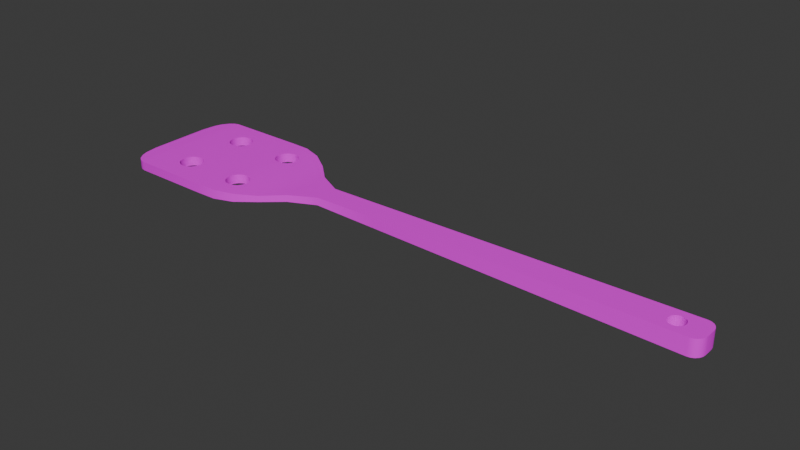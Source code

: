 # Source: wooden_ladle.blend  (saved by Blender 4.5.90; exported with 4.5.12 LTS)
import bpy
from mathutils import Matrix  # noqa: F401  (used for matrix-valued properties, if any)

bpy.ops.wm.read_factory_settings(use_empty=True)
scene = bpy.context.scene
scene.name = 'Scene'

# ---- images (referenced by path relative to the original .blend; pixels are not part of the script)
import os
ASSET_DIR = os.environ.get("B2B_ASSET_DIR", "")  # directory of the original .blend (textures are referenced by path, not embedded)
HERE = os.path.dirname(os.path.abspath(__file__))  # packed textures are extracted next to this script under _unpacked/

def load_image(name, relpath, width, height, colorspace="sRGB"):
    """Load a texture the original file referenced (path relative to the .blend, or extracted next to this script)."""
    p = next((c for c in (os.path.join(HERE, relpath), os.path.join(ASSET_DIR, relpath)) if relpath and os.path.exists(c)), "")
    if p:
        img = bpy.data.images.load(p, check_existing=True)
        img.name = name
    else:  # same state as the original file: an image datablock whose file is absent (Cycles renders it pink)
        img = bpy.data.images.new(name, width, height)
        img.source = "FILE"
        img.filepath = "//" + (relpath or name)
    img.colorspace_settings.name = colorspace
    return img
img_wood_ladle_png = load_image('wood_ladle.png', 'wood_ladle.png', 1024, 1024, 'sRGB')

# ---- materials (node trees are filled in below, after node groups)
mat_wood_ladle = bpy.data.materials.new('wood_ladle')
mat_wood_ladle.alpha_threshold = 0.0
mat_wood_ladle.roughness = 0.5
mat_wood_ladle.line_color = (0.0, 0.0, 0.0, 1.0)

# ---- material node trees
mat_wood_ladle.use_nodes = True; mat_wood_ladle.node_tree.nodes.clear()
_N = mat_wood_ladle.node_tree.nodes; _L = mat_wood_ladle.node_tree.links
n0 = _N.new('ShaderNodeOutputMaterial'); n0.name = 'Material Output'; n0.location = (200, 100)
n1 = _N.new('ShaderNodeBsdfPrincipled'); n1.name = 'Principled BSDF'; n1.location = (-200, 100)
n1.inputs[3].default_value = 1.45
n2 = _N.new('ShaderNodeTexImage'); n2.name = 'Текстура изображения'; n2.location = (-490, 80)
n2.image = img_wood_ladle_png
_L.new(n1.outputs[0], n0.inputs[0])
_L.new(n2.outputs[0], n1.inputs[0])
n0.is_active_output = True

# ---- world
world_world = bpy.data.worlds.new('World'); scene.world = world_world
world_world.use_nodes = True; world_world.node_tree.nodes.clear()
_N = world_world.node_tree.nodes; _L = world_world.node_tree.links
n0 = _N.new('ShaderNodeOutputWorld'); n0.name = 'World Output'; n0.location = (200, 100)
n1 = _N.new('ShaderNodeBackground'); n1.name = 'Background'; n1.location = (-200, 100)
n1.inputs[0].default_value = (0.05088, 0.05088, 0.05088, 1.0)
_L.new(n1.outputs[0], n0.inputs[0])
n0.is_active_output = True
world_world.color = (0.05088, 0.05088, 0.05088)
world_world.sun_shadow_jitter_overblur = 0.0

# ---- meshes
me_wooden_ladle = bpy.data.meshes.new('wooden_ladle')
me_wooden_ladle.from_pydata([(0.4505, 1.0, 1.0), (0.4505, 1.0, -1.0), (-0.4505, 1.0, 1.0), (-0.4505, 1.0, -1.0), (0.3416, 7.055, 1.0), (0.3416, 7.055, -1.0), (-0.3416, 7.055, 1.0), (-0.3416, 7.055, -1.0), (0.3066, 9.33, 2.091), (0.3066, 9.33, -2.091), (-0.3066, 9.33, 2.091), (-0.3066, 9.33, -2.091), (0.4038, 16.25, 5.169), (0.4038, 16.25, -5.169), (-0.4038, 16.25, 5.169), (-0.4038, 16.25, -5.169), (0.3612, 12.79, 4.624), (-0.3612, 12.79, 4.624), (0.3612, 12.79, -4.624), (-0.3612, 12.79, -4.624), (-0.2781, 11.06, 3.56), (-0.2781, 11.06, -3.56), (0.2781, 11.06, 3.56), (0.2781, 11.06, -3.56), (0.4008, 14.52, 5.13), (0.4008, 14.52, -5.13), (-0.4008, 14.52, 5.13), (-0.4008, 14.52, -5.13), (0.4038, 23.38, 5.169), (0.4038, 23.38, -5.169), (-0.4038, 23.38, 5.169), (-0.4038, 23.38, -5.169), (0.3355, 25.09, 2.561), (0.3355, 25.09, -2.561), (-0.3355, 25.09, 2.561), (-0.3355, 25.09, -2.561), (0.375, 24.23, 4.801), (-0.375, 24.23, 4.801), (0.375, 24.23, -4.801), (-0.375, 24.23, -4.801), (0.7225, -25.66, 1.266), (0.7317, -26.56, 0.3747), (0.7253, -25.94, 1.224), (0.7279, -26.19, 1.099), (0.7299, -26.39, 0.902), (0.7312, -26.52, 0.6524), (0.7317, -26.56, -0.3747), (0.7225, -25.66, -1.266), (0.7312, -26.52, -0.6524), (0.7299, -26.39, -0.902), (0.7279, -26.19, -1.099), (0.7253, -25.94, -1.224), (-0.7317, -26.56, 0.3747), (-0.7225, -25.66, 1.266), (-0.7312, -26.52, 0.6524), (-0.7299, -26.39, 0.902), (-0.7279, -26.19, 1.099), (-0.7253, -25.94, 1.224), (-0.7225, -25.66, -1.266), (-0.7317, -26.56, -0.3747), (-0.7253, -25.94, -1.224), (-0.7279, -26.19, -1.099), (-0.7299, -26.39, -0.902), (-0.7312, -26.52, -0.6524), (0.3647, 24.65, 4.261), (0.3647, 24.65, -4.261), (-0.3647, 24.65, 4.261), (-0.3647, 24.65, -4.261), (0.3594, 24.87, 3.71), (0.3594, 24.87, -3.71), (-0.3594, 24.87, 3.71), (-0.3594, 24.87, -3.71), (-0.3894, 23.81, 5.067), (-0.3894, 23.81, -5.067), (0.3894, 23.81, 5.067), (0.3894, 23.81, -5.067), (0.7141, -24.84, 0.0), (0.7136, -24.79, -0.2459), (0.7136, -24.79, 0.2459), (0.7098, -24.41, 0.5937), (0.7098, -24.41, -0.5937), (0.7124, -24.67, 0.4086), (0.7121, -24.64, 0.4544), (0.7121, -24.64, -0.4544), (0.7044, -23.89, -0.5937), (0.7044, -23.89, 0.5937), (0.7, -23.46, 0.0), (0.7006, -23.51, 0.2459), (0.7006, -23.51, -0.2459), (0.7021, -23.66, 0.4544), (0.7021, -23.66, -0.4544), (0.7071, -24.15, -0.6426), (0.7071, -24.15, 0.6426), (-0.7141, -24.84, 0.0), (-0.7136, -24.79, -0.2459), (-0.7136, -24.79, 0.2459), (-0.7098, -24.41, -0.5937), (-0.7121, -24.64, -0.4544), (-0.7098, -24.41, 0.5937), (-0.7121, -24.64, 0.4544), (-0.7044, -23.89, -0.5937), (-0.7044, -23.89, 0.5937), (-0.7, -23.46, 0.0), (-0.7006, -23.51, 0.2459), (-0.7006, -23.51, -0.2459), (-0.7021, -23.66, 0.4544), (-0.7071, -24.15, -0.6426), (-0.7021, -23.66, -0.4544), (-0.7071, -24.15, 0.6426), (-0.4038, 19.12, 2.678), (-0.4038, 19.2, 2.309), (-0.4038, 19.2, 3.047), (-0.4038, 19.76, 1.787), (-0.4038, 19.42, 1.996), (-0.4038, 19.76, 3.568), (-0.4038, 19.42, 3.359), (-0.4038, 20.55, 1.787), (-0.4038, 20.55, 3.568), (-0.4038, 21.19, 2.678), (-0.4038, 21.11, 3.047), (-0.4038, 21.11, 2.309), (-0.4038, 20.89, 3.359), (-0.4038, 20.89, 1.996), (-0.4038, 20.15, 3.642), (-0.4038, 20.15, 1.714), (0.4038, 19.12, 2.678), (0.4038, 19.2, 2.309), (0.4038, 19.2, 3.047), (0.4038, 19.76, 1.787), (0.4038, 19.76, 3.568), (0.4038, 19.42, 1.996), (0.4038, 19.42, 3.359), (0.4038, 20.55, 1.787), (0.4038, 20.55, 3.568), (0.4038, 21.19, 2.678), (0.4038, 21.11, 2.309), (0.4038, 21.11, 3.047), (0.4038, 20.89, 1.996), (0.4038, 20.89, 3.359), (0.4038, 20.15, 3.642), (0.4038, 20.15, 1.714), (0.4008, 14.52, 1.736), (0.4008, 14.52, 3.619), (0.4012, 14.79, 1.787), (0.4012, 14.79, 3.568), (0.4018, 15.13, 1.996), (0.4024, 15.43, 2.678), (0.4022, 15.35, 2.309), (0.4022, 15.35, 3.047), (0.4018, 15.13, 3.359), (-0.4012, 14.79, 1.787), (-0.4008, 14.52, 1.736), (-0.4008, 14.52, 3.619), (-0.4012, 14.79, 3.568), (-0.4024, 15.43, 2.678), (-0.4022, 15.35, 3.047), (-0.4022, 15.35, 2.309), (-0.4018, 15.13, 3.359), (-0.4018, 15.13, 1.996), (-0.3743, 13.36, 2.678), (-0.3761, 13.44, 2.309), (-0.3761, 13.44, 3.047), (-0.3889, 14.0, 3.568), (-0.3812, 13.66, 1.996), (-0.3812, 13.66, 3.359), (-0.3889, 14.0, 1.787), (-0.398, 14.4, 1.714), (-0.398, 14.4, 3.642), (0.3761, 13.44, 2.309), (0.3743, 13.36, 2.678), (0.3812, 13.66, 3.359), (0.3761, 13.44, 3.047), (0.3889, 14.0, 1.787), (0.398, 14.4, 1.714), (0.398, 14.4, 3.642), (0.3889, 14.0, 3.568), (0.3812, 13.66, 1.996), (-0.4038, 19.12, -2.678), (-0.4038, 19.2, -3.047), (-0.4038, 19.2, -2.309), (-0.4038, 19.76, -3.568), (-0.4038, 19.76, -1.787), (-0.4038, 20.15, -3.642), (-0.4038, 19.42, -3.359), (-0.4038, 19.42, -1.996), (-0.4038, 20.55, -3.568), (-0.4038, 20.55, -1.787), (-0.4038, 21.19, -2.678), (-0.4038, 21.11, -3.047), (-0.4038, 21.11, -2.309), (-0.4038, 20.89, -3.359), (-0.4038, 20.89, -1.996), (-0.4038, 20.15, -1.714), (0.4038, 19.12, -2.678), (0.4038, 19.2, -3.047), (0.4038, 19.2, -2.309), (0.4038, 19.76, -1.787), (0.4038, 19.76, -3.568), (0.4038, 19.42, -1.996), (0.4038, 19.42, -3.359), (0.4038, 20.55, -3.568), (0.4038, 20.55, -1.787), (0.4038, 21.19, -2.678), (0.4038, 21.11, -2.309), (0.4038, 21.11, -3.047), (0.4038, 20.89, -1.996), (0.4038, 20.15, -3.642), (0.4038, 20.89, -3.359), (0.4038, 20.15, -1.714), (0.4008, 14.52, -3.619), (0.4008, 14.52, -1.736), (0.4012, 14.79, -3.568), (0.4018, 15.13, -3.359), (0.4024, 15.43, -2.678), (0.4022, 15.35, -3.047), (0.4022, 15.35, -2.309), (0.4018, 15.13, -1.996), (0.4012, 14.79, -1.787), (-0.4012, 14.79, -3.568), (-0.4018, 15.13, -1.996), (-0.4024, 15.43, -2.678), (-0.4022, 15.35, -3.047), (-0.4022, 15.35, -2.309), (-0.4018, 15.13, -3.359), (-0.4008, 14.52, -3.619), (-0.4008, 14.52, -1.736), (-0.4012, 14.79, -1.787), (-0.3743, 13.36, -2.678), (-0.3761, 13.44, -3.047), (-0.3761, 13.44, -2.309), (-0.3889, 14.0, -3.568), (-0.3812, 13.66, -3.359), (-0.3812, 13.66, -1.996), (-0.398, 14.4, -1.714), (-0.398, 14.4, -3.642), (-0.3889, 14.0, -1.787), (0.3743, 13.36, -2.678), (0.3761, 13.44, -3.047), (0.3761, 13.44, -2.309), (0.3889, 14.0, -3.568), (0.3812, 13.66, -3.359), (0.3812, 13.66, -1.996), (0.398, 14.4, -1.714), (0.398, 14.4, -3.642), (0.3889, 14.0, -1.787)], [], [(1, 3, 7, 5), (5, 7, 11, 9), (2, 0, 4, 6), (0, 1, 5, 4), (3, 2, 6, 7), (26, 24, 12, 14), (6, 4, 8, 10), (4, 5, 9, 8), (7, 6, 10, 11), (115, 111, 14, 30, 121, 117, 123, 114), (119, 121, 30, 31, 190, 188, 187, 189, 191, 186, 192, 181, 184, 179, 177, 178, 15, 14, 111, 109, 110, 113, 112, 124, 116, 122, 120, 118), (185, 190, 31, 15, 178, 183, 180, 182), (209, 25, 13, 12, 24, 142, 144, 149, 148, 146, 147, 145, 143, 141, 210, 217, 216, 215, 213, 214, 212, 211), (153, 152, 26, 14, 15, 27, 224, 218, 223, 221, 220, 222, 219, 226, 225, 151, 150, 158, 156, 154, 155, 157), (25, 27, 15, 13), (23, 21, 19, 18), (21, 20, 17, 19), (22, 23, 18, 16), (20, 22, 16, 17), (10, 8, 22, 20), (8, 9, 23, 22), (11, 10, 20, 21), (9, 11, 21, 23), (18, 19, 27, 25), (27, 19, 17, 26, 152, 167, 162, 164, 161, 159, 160, 163, 165, 166, 151, 225, 233, 235, 232, 229, 227, 228, 231, 230, 234, 224), (174, 142, 24, 16, 18, 25, 209, 243, 239, 240, 237, 236, 238, 241, 244, 242, 210, 141, 173, 172, 176, 168, 169, 171, 170, 175), (17, 16, 24, 26), (70, 68, 32, 34), (13, 15, 31, 29), (14, 12, 28, 30), (199, 194, 13, 29, 207, 200, 206, 197), (204, 207, 29, 28, 138, 136, 134, 135, 137, 132, 140, 128, 130, 126, 125, 127, 12, 13, 194, 193, 195, 198, 196, 208, 201, 205, 203, 202), (133, 138, 28, 12, 127, 131, 129, 139), (35, 34, 32, 33), (68, 69, 33, 32), (71, 70, 34, 35), (69, 71, 35, 33), (75, 73, 39, 38), (73, 72, 37, 39), (74, 75, 38, 36), (72, 74, 36, 37), (40, 53, 57, 42), (42, 57, 56, 43), (43, 56, 55, 44), (44, 55, 54, 45), (45, 54, 52, 41), (58, 47, 51, 60), (60, 51, 50, 61), (61, 50, 49, 62), (62, 49, 48, 63), (63, 48, 46, 59), (44, 45, 41, 46, 48, 49, 50, 51, 47, 83, 77, 76, 78, 81, 42, 43), (80, 83, 47, 1, 0, 40, 42, 81, 82, 79, 92, 85, 89, 87, 86, 88, 90, 84, 91), (46, 41, 52, 59), (0, 2, 53, 40), (3, 1, 47, 58), (62, 63, 59, 52, 54, 55, 56, 57, 53, 99, 95, 93, 94), (98, 99, 53, 2, 3, 58, 60, 61, 62, 94, 97, 96, 106, 100, 107, 104, 102, 103, 105, 101, 108), (38, 39, 67, 65), (39, 37, 66, 67), (36, 38, 65, 64), (37, 36, 64, 66), (65, 67, 71, 69), (67, 66, 70, 71), (64, 65, 69, 68), (66, 64, 68, 70), (30, 28, 74, 72), (28, 29, 75, 74), (31, 30, 72, 73), (29, 31, 73, 75), (88, 86, 102, 104), (90, 88, 104, 107), (84, 90, 107, 100), (91, 84, 100, 106), (80, 91, 106, 96), (83, 80, 96, 97), (83, 97, 94, 77), (77, 94, 93, 76), (78, 76, 93, 95), (81, 78, 95, 99, 82), (79, 82, 99, 98), (92, 79, 98, 108), (85, 92, 108, 101), (89, 85, 101, 105), (103, 87, 89, 105), (102, 86, 87, 103), (118, 120, 135, 134), (120, 122, 137, 135), (122, 116, 132, 137), (116, 124, 140, 132), (124, 112, 128, 140), (112, 113, 130, 128), (110, 126, 130, 113), (109, 125, 126, 110), (111, 127, 125, 109), (115, 131, 127, 111), (114, 129, 131, 115), (123, 139, 129, 114), (117, 133, 139, 123), (121, 138, 133, 117), (121, 119, 136, 138), (119, 118, 134, 136), (156, 147, 146, 154), (158, 145, 147, 156), (150, 143, 145, 158), (166, 173, 141, 143, 150, 151), (166, 165, 172, 173), (165, 163, 176, 172), (160, 168, 176, 163), (159, 169, 168, 160), (161, 171, 169, 159), (164, 170, 171, 161), (162, 175, 170, 164), (167, 174, 175, 162), (167, 152, 153, 144, 142, 174), (144, 153, 157, 149), (148, 149, 157, 155), (146, 148, 155, 154), (187, 188, 204, 202), (188, 190, 207, 204), (190, 185, 200, 207), (185, 182, 206, 200), (182, 180, 197, 206), (180, 183, 199, 197), (178, 194, 199, 183), (177, 193, 194, 178), (179, 195, 193, 177), (184, 198, 195, 179), (181, 196, 198, 184), (192, 208, 196, 181), (186, 201, 208, 192), (191, 205, 201, 186), (191, 189, 203, 205), (189, 187, 202, 203), (221, 214, 213, 220), (223, 212, 214, 221), (218, 211, 212, 223), (209, 211, 218, 224, 234, 243), (243, 234, 230, 239), (230, 231, 240, 239), (228, 237, 240, 231), (227, 236, 237, 228), (229, 238, 236, 227), (232, 241, 238, 229), (235, 244, 241, 232), (233, 242, 244, 235), (225, 226, 217, 210, 242, 233), (217, 226, 219, 216), (215, 216, 219, 222), (213, 215, 222, 220)])
me_wooden_ladle.polygons.foreach_set('use_smooth', [True] * 150)
_k = set([(0, 4), (0, 40), (1, 5), (1, 47), (2, 6), (2, 53), (3, 7), (3, 58), (4, 8), (5, 9), (6, 10), (7, 11), (8, 22), (9, 23), (10, 20), (11, 21), (12, 24), (12, 28), (13, 25), (13, 29), (14, 26), (14, 30), (15, 27), (15, 31), (16, 22), (16, 24), (17, 20), (17, 26), (18, 23), (18, 25), (19, 21), (19, 27), (28, 74), (29, 75), (30, 72), (31, 73), (32, 33), (32, 68), (33, 69), (34, 35), (34, 70), (35, 71), (36, 64), (36, 74), (37, 66), (37, 72), (38, 65), (38, 75), (39, 67), (39, 73), (40, 42), (41, 45), (41, 46), (42, 43), (43, 44), (44, 45), (46, 48), (47, 51), (48, 49), (49, 50), (50, 51), (52, 54), (52, 59), (53, 57), (54, 55), (55, 56), (56, 57), (58, 60), (59, 63), (60, 61), (61, 62), (62, 63), (64, 68), (65, 69), (66, 70), (67, 71), (76, 77), (76, 78), (77, 83), (78, 81), (79, 82), (79, 92), (80, 83), (80, 91), (81, 82), (84, 90), (84, 91), (85, 89), (85, 92), (86, 87), (86, 88), (87, 89), (88, 90), (93, 94), (93, 95), (94, 97), (95, 99), (96, 97), (96, 106), (98, 99), (98, 108), (100, 106), (100, 107), (101, 105), (101, 108), (102, 103), (102, 104), (103, 105), (104, 107), (109, 110), (109, 111), (110, 113), (111, 115), (112, 113), (112, 124), (114, 115), (114, 123), (116, 122), (116, 124), (117, 121), (117, 123), (118, 119), (118, 120), (119, 121), (120, 122), (125, 126), (125, 127), (126, 130), (127, 131), (128, 130), (128, 140), (129, 131), (129, 139), (132, 137), (132, 140), (133, 138), (133, 139), (134, 135), (134, 136), (135, 137), (136, 138), (141, 143), (141, 173), (142, 144), (142, 174), (143, 145), (144, 149), (145, 147), (146, 147), (146, 148), (148, 149), (150, 151), (150, 158), (151, 166), (152, 153), (152, 167), (153, 157), (154, 155), (154, 156), (155, 157), (156, 158), (159, 160), (159, 161), (160, 163), (161, 164), (162, 164), (162, 167), (163, 165), (165, 166), (168, 169), (168, 176), (169, 171), (170, 171), (170, 175), (172, 173), (172, 176), (174, 175), (177, 178), (177, 179), (178, 183), (179, 184), (180, 182), (180, 183), (181, 184), (181, 192), (182, 185), (185, 190), (186, 191), (186, 192), (187, 188), (187, 189), (188, 190), (189, 191), (193, 194), (193, 195), (194, 199), (195, 198), (196, 198), (196, 208), (197, 199), (197, 206), (200, 206), (200, 207), (201, 205), (201, 208), (202, 203), (202, 204), (203, 205), (204, 207), (209, 211), (209, 243), (210, 217), (210, 242), (211, 212), (212, 214), (213, 214), (213, 215), (215, 216), (216, 217), (218, 223), (218, 224), (219, 222), (219, 226), (220, 221), (220, 222), (221, 223), (224, 234), (225, 226), (225, 233), (227, 228), (227, 229), (228, 231), (229, 232), (230, 231), (230, 234), (232, 235), (233, 235), (236, 237), (236, 238), (237, 240), (238, 241), (239, 240), (239, 243), (241, 244), (242, 244)])
me_wooden_ladle.attributes.new('sharp_edge', 'BOOLEAN', 'EDGE').data.foreach_set('value', [ (min(e.vertices), max(e.vertices)) in _k for e in me_wooden_ladle.edges])
_uv = me_wooden_ladle.uv_layers.new(name='UVMap')
_uv.uv.foreach_set('vector', [0.413, 0.5299, 0.4304, 0.5299, 0.4283, 0.6466, 0.4151, 0.6466, 0.4151, 0.6466, 0.4283, 0.6466, 0.4276, 0.6913, 0.4157, 0.6913, 0.462, 0.4525, 0.4446, 0.4525, 0.4467, 0.3357, 0.4599, 0.3357, 0.08217, 0.5335, 0.1208, 0.5335, 0.1208, 0.6504, 0.08217, 0.6504, 0.3237, 0.4665, 0.2851, 0.4665, 0.2851, 0.3496, 0.3237, 0.3496, 0.461, 0.1888, 0.4456, 0.1888, 0.4455, 0.1555, 0.4611, 0.1555, 0.4599, 0.3357, 0.4467, 0.3357, 0.4474, 0.291, 0.4592, 0.291, 0.08217, 0.6504, 0.1208, 0.6504, 0.1418, 0.6943, 0.06112, 0.6943, 0.3237, 0.3496, 0.2851, 0.3496, 0.2641, 0.3057, 0.3447, 0.3057, 0.2396, 0.1111, 0.2456, 0.1154, 0.2047, 0.1723, 0.2047, 0.03468, 0.2396, 0.08277, 0.2355, 0.08926, 0.2341, 0.09691, 0.2355, 0.1046, 0.2456, 0.07844, 0.2396, 0.08277, 0.2047, 0.03468, 0.4041, 0.03468, 0.3692, 0.08277, 0.3632, 0.07844, 0.3561, 0.07692, 0.3489, 0.07844, 0.3429, 0.08277, 0.3389, 0.08926, 0.3375, 0.09691, 0.3389, 0.1046, 0.3429, 0.1111, 0.3489, 0.1154, 0.3561, 0.1169, 0.3632, 0.1154, 0.4041, 0.1723, 0.2047, 0.1723, 0.2456, 0.1154, 0.2527, 0.1169, 0.2598, 0.1154, 0.2659, 0.1111, 0.2699, 0.1046, 0.2713, 0.09691, 0.2699, 0.08926, 0.2659, 0.08277, 0.2598, 0.07844, 0.2527, 0.07692, 0.3732, 0.08926, 0.3692, 0.08277, 0.4041, 0.03468, 0.4041, 0.1723, 0.3632, 0.1154, 0.3692, 0.1111, 0.3732, 0.1046, 0.3747, 0.09691, 0.1713, 0.7943, 0.2005, 0.7943, 0.2012, 0.8277, 0.001725, 0.8277, 0.002472, 0.7943, 0.03163, 0.7943, 0.03262, 0.7996, 0.03665, 0.8061, 0.04268, 0.8105, 0.0498, 0.812, 0.05692, 0.8105, 0.06295, 0.8061, 0.06698, 0.7996, 0.06797, 0.7943, 0.135, 0.7943, 0.1359, 0.7996, 0.14, 0.8061, 0.146, 0.8105, 0.1531, 0.812, 0.1602, 0.8105, 0.1663, 0.8061, 0.1703, 0.7996, 0.2355, 0.2004, 0.2346, 0.2057, 0.2054, 0.2057, 0.2047, 0.1723, 0.4041, 0.1723, 0.4034, 0.2057, 0.3742, 0.2057, 0.3732, 0.2004, 0.3692, 0.1939, 0.3632, 0.1895, 0.3561, 0.188, 0.3489, 0.1895, 0.3429, 0.1939, 0.3389, 0.2004, 0.3379, 0.2057, 0.2709, 0.2057, 0.2699, 0.2004, 0.2659, 0.1939, 0.2598, 0.1895, 0.2527, 0.188, 0.2456, 0.1895, 0.2396, 0.1939, 0.4139, 0.7935, 0.4294, 0.7935, 0.4295, 0.8269, 0.4139, 0.8269, 0.4163, 0.7257, 0.427, 0.7257, 0.4286, 0.7598, 0.4147, 0.7598, 0.3731, 0.2723, 0.2357, 0.2723, 0.2152, 0.239, 0.3936, 0.239, 0.03277, 0.7277, 0.1702, 0.7277, 0.1907, 0.761, 0.01225, 0.761, 0.4586, 0.2566, 0.4479, 0.2566, 0.4463, 0.2225, 0.4603, 0.2225, 0.4592, 0.291, 0.4474, 0.291, 0.4479, 0.2566, 0.4586, 0.2566, 0.06112, 0.6943, 0.1418, 0.6943, 0.1702, 0.7277, 0.03277, 0.7277, 0.3447, 0.3057, 0.2641, 0.3057, 0.2357, 0.2723, 0.3731, 0.2723, 0.4157, 0.6913, 0.4276, 0.6913, 0.427, 0.7257, 0.4163, 0.7257, 0.4147, 0.7598, 0.4286, 0.7598, 0.4294, 0.7935, 0.4139, 0.7935, 0.4034, 0.2057, 0.3936, 0.239, 0.2152, 0.239, 0.2054, 0.2057, 0.2346, 0.2057, 0.2341, 0.208, 0.2355, 0.2157, 0.2396, 0.2221, 0.2456, 0.2265, 0.2527, 0.228, 0.2598, 0.2265, 0.2659, 0.2221, 0.2699, 0.2157, 0.2713, 0.208, 0.2709, 0.2057, 0.3379, 0.2057, 0.3375, 0.208, 0.3389, 0.2157, 0.3429, 0.2221, 0.3489, 0.2265, 0.3561, 0.228, 0.3632, 0.2265, 0.3692, 0.2221, 0.3732, 0.2157, 0.3747, 0.208, 0.3742, 0.2057, 0.0312, 0.792, 0.03163, 0.7943, 0.002472, 0.7943, 0.01225, 0.761, 0.1907, 0.761, 0.2005, 0.7943, 0.1713, 0.7943, 0.1717, 0.792, 0.1703, 0.7843, 0.1663, 0.7779, 0.1602, 0.7735, 0.1531, 0.772, 0.146, 0.7735, 0.14, 0.7779, 0.1359, 0.7843, 0.1345, 0.792, 0.135, 0.7943, 0.06797, 0.7943, 0.0684, 0.792, 0.06698, 0.7843, 0.06295, 0.7779, 0.05692, 0.7735, 0.0498, 0.772, 0.04268, 0.7735, 0.03665, 0.7779, 0.03262, 0.7843, 0.4603, 0.2225, 0.4463, 0.2225, 0.4456, 0.1888, 0.461, 0.1888, 0.4711, 0.02278, 0.485, 0.02278, 0.4845, 0.04493, 0.4716, 0.04493, 0.4139, 0.8269, 0.4295, 0.8269, 0.4295, 0.9644, 0.4139, 0.9644, 0.4611, 0.1555, 0.4455, 0.1555, 0.4455, 0.01791, 0.4611, 0.01791, 0.1663, 0.8889, 0.1602, 0.8846, 0.2012, 0.8277, 0.2012, 0.9653, 0.1663, 0.9172, 0.1703, 0.9107, 0.1717, 0.9031, 0.1703, 0.8954, 0.1602, 0.9216, 0.1663, 0.9172, 0.2012, 0.9653, 0.001725, 0.9653, 0.03665, 0.9172, 0.04268, 0.9216, 0.0498, 0.9231, 0.05692, 0.9216, 0.06295, 0.9172, 0.06698, 0.9107, 0.0684, 0.9031, 0.06698, 0.8954, 0.06295, 0.8889, 0.05692, 0.8846, 0.0498, 0.8831, 0.04268, 0.8846, 0.001725, 0.8277, 0.2012, 0.8277, 0.1602, 0.8846, 0.1531, 0.8831, 0.146, 0.8846, 0.14, 0.8889, 0.1359, 0.8954, 0.1345, 0.9031, 0.1359, 0.9107, 0.14, 0.9172, 0.146, 0.9216, 0.1531, 0.9231, 0.03262, 0.9107, 0.03665, 0.9172, 0.001725, 0.9653, 0.001725, 0.8277, 0.04268, 0.8846, 0.03665, 0.8889, 0.03262, 0.8954, 0.0312, 0.9031, 0.4716, 0.1438, 0.4716, 0.04493, 0.4845, 0.04493, 0.4845, 0.1438, 0.02989, 0.9941, 0.173, 0.9941, 0.1509, 0.9983, 0.05204, 0.9983, 0.376, 0.005917, 0.2328, 0.005917, 0.255, 0.001725, 0.3538, 0.001725, 0.485, 0.1659, 0.4711, 0.1659, 0.4716, 0.1438, 0.4845, 0.1438, 0.4142, 0.9726, 0.4292, 0.9726, 0.4289, 0.9806, 0.4144, 0.9806, 0.4022, 0.02644, 0.2066, 0.02644, 0.2118, 0.0182, 0.397, 0.0182, 0.003695, 0.9736, 0.1992, 0.9736, 0.1941, 0.9818, 0.008834, 0.9818, 0.4608, 0.00976, 0.4458, 0.00976, 0.446, 0.001725, 0.4605, 0.001725, 0.4393, 0.9663, 0.4672, 0.9663, 0.4673, 0.9717, 0.4393, 0.9717, 0.4393, 0.9717, 0.4673, 0.9717, 0.4673, 0.9766, 0.4392, 0.9766, 0.4392, 0.9766, 0.4673, 0.9766, 0.4674, 0.9806, 0.4392, 0.9806, 0.4708, 0.1904, 0.499, 0.1904, 0.499, 0.1953, 0.4708, 0.1953, 0.4708, 0.1953, 0.499, 0.1953, 0.4991, 0.2006, 0.4708, 0.2006, 0.4356, 0.01603, 0.4077, 0.01603, 0.4077, 0.01063, 0.4357, 0.01063, 0.4357, 0.01063, 0.4077, 0.01063, 0.4076, 0.005707, 0.4357, 0.005707, 0.4357, 0.005707, 0.4076, 0.005707, 0.4076, 0.001725, 0.4357, 0.001725, 0.499, 0.2252, 0.4708, 0.2252, 0.4708, 0.2204, 0.499, 0.2204, 0.499, 0.2204, 0.4708, 0.2204, 0.4708, 0.2151, 0.4991, 0.2151, 0.08406, 0.005041, 0.08888, 0.002575, 0.09423, 0.001725, 0.1087, 0.001725, 0.1141, 0.002575, 0.1189, 0.005041, 0.1227, 0.008883, 0.1251, 0.01372, 0.1259, 0.01909, 0.1102, 0.03881, 0.1062, 0.03592, 0.1015, 0.03491, 0.09672, 0.03592, 0.09358, 0.03818, 0.07784, 0.01372, 0.08026, 0.008883, 0.1129, 0.04314, 0.1102, 0.03881, 0.1259, 0.01909, 0.1208, 0.5335, 0.08217, 0.5335, 0.07704, 0.01909, 0.07784, 0.01372, 0.09358, 0.03818, 0.0927, 0.03881, 0.09001, 0.04314, 0.08906, 0.04824, 0.09001, 0.05334, 0.0927, 0.05767, 0.09672, 0.06056, 0.1015, 0.06157, 0.1062, 0.06056, 0.1102, 0.05767, 0.1129, 0.05334, 0.1139, 0.04824, 0.4708, 0.2151, 0.4708, 0.2006, 0.4991, 0.2006, 0.4991, 0.2151, 0.4446, 0.4525, 0.462, 0.4525, 0.4672, 0.9663, 0.4393, 0.9663, 0.4304, 0.5299, 0.413, 0.5299, 0.4077, 0.01603, 0.4356, 0.01603, 0.3218, 0.995, 0.317, 0.9974, 0.3116, 0.9983, 0.2972, 0.9983, 0.2918, 0.9974, 0.287, 0.995, 0.2832, 0.9911, 0.2808, 0.9863, 0.28, 0.9809, 0.2956, 0.9612, 0.2996, 0.9641, 0.3044, 0.9651, 0.3091, 0.9641, 0.2929, 0.9569, 0.2956, 0.9612, 0.28, 0.9809, 0.2851, 0.4665, 0.3237, 0.4665, 0.3288, 0.9809, 0.328, 0.9863, 0.3256, 0.9911, 0.3218, 0.995, 0.3091, 0.9641, 0.3132, 0.9612, 0.3158, 0.9569, 0.3168, 0.9518, 0.3158, 0.9467, 0.3132, 0.9423, 0.3091, 0.9394, 0.3044, 0.9384, 0.2996, 0.9394, 0.2956, 0.9423, 0.2929, 0.9467, 0.292, 0.9518, 0.4853, 0.187, 0.4708, 0.187, 0.471, 0.1766, 0.4851, 0.1766, 0.397, 0.0182, 0.2118, 0.0182, 0.2222, 0.0101, 0.3866, 0.0101, 0.008834, 0.9818, 0.1941, 0.9818, 0.1837, 0.9899, 0.01924, 0.9899, 0.4708, 0.001725, 0.4853, 0.001725, 0.4851, 0.01213, 0.471, 0.01213, 0.4851, 0.1766, 0.471, 0.1766, 0.4711, 0.1659, 0.485, 0.1659, 0.3866, 0.0101, 0.2222, 0.0101, 0.2328, 0.005917, 0.376, 0.005917, 0.01924, 0.9899, 0.1837, 0.9899, 0.173, 0.9941, 0.02989, 0.9941, 0.471, 0.01213, 0.4851, 0.01213, 0.485, 0.02278, 0.4711, 0.02278, 0.4611, 0.01791, 0.4455, 0.01791, 0.4458, 0.00976, 0.4608, 0.00976, 0.001725, 0.9653, 0.2012, 0.9653, 0.1992, 0.9736, 0.003695, 0.9736, 0.4041, 0.03468, 0.2047, 0.03468, 0.2066, 0.02644, 0.4022, 0.02644, 0.4139, 0.9644, 0.4295, 0.9644, 0.4292, 0.9726, 0.4142, 0.9726, 0.4843, 0.3486, 0.4796, 0.3486, 0.4796, 0.3216, 0.4843, 0.3216, 0.4884, 0.3486, 0.4843, 0.3486, 0.4843, 0.3216, 0.4884, 0.3216, 0.4752, 0.256, 0.4708, 0.256, 0.4708, 0.2289, 0.4752, 0.2288, 0.4804, 0.2561, 0.4752, 0.256, 0.4752, 0.2288, 0.4804, 0.2288, 0.4854, 0.2561, 0.4804, 0.2561, 0.4804, 0.2288, 0.4854, 0.2287, 0.4897, 0.2562, 0.4854, 0.2561, 0.4854, 0.2287, 0.4897, 0.2287, 0.4884, 0.2906, 0.4884, 0.3181, 0.4843, 0.3181, 0.4843, 0.2906, 0.4843, 0.2906, 0.4843, 0.3181, 0.4796, 0.3181, 0.4796, 0.2905, 0.4748, 0.2906, 0.4796, 0.2905, 0.4796, 0.3181, 0.4748, 0.3181, 0.4717, 0.2906, 0.4748, 0.2906, 0.4748, 0.3181, 0.4708, 0.3181, 0.4708, 0.2906, 0.475, 0.2871, 0.4708, 0.2871, 0.4708, 0.2596, 0.475, 0.2597, 0.4801, 0.287, 0.475, 0.2871, 0.475, 0.2597, 0.4801, 0.2597, 0.4852, 0.2869, 0.4801, 0.287, 0.4801, 0.2597, 0.4852, 0.2598, 0.4897, 0.2869, 0.4852, 0.2869, 0.4852, 0.2598, 0.4897, 0.2598, 0.4748, 0.3216, 0.4748, 0.3486, 0.4708, 0.3486, 0.4708, 0.3216, 0.4796, 0.3216, 0.4796, 0.3486, 0.4748, 0.3486, 0.4748, 0.3216, 0.4864, 0.6785, 0.4864, 0.6856, 0.4708, 0.6856, 0.4708, 0.6785, 0.4864, 0.6856, 0.4864, 0.6916, 0.4708, 0.6916, 0.4708, 0.6856, 0.4864, 0.3521, 0.4864, 0.3587, 0.4708, 0.3587, 0.4708, 0.3521, 0.4864, 0.3587, 0.4864, 0.3664, 0.4708, 0.3664, 0.4708, 0.3587, 0.4864, 0.3664, 0.4864, 0.374, 0.4708, 0.374, 0.4708, 0.3664, 0.4864, 0.374, 0.4864, 0.3804, 0.4708, 0.3804, 0.4708, 0.374, 0.4708, 0.6261, 0.4864, 0.6261, 0.4864, 0.6321, 0.4708, 0.6321, 0.4708, 0.619, 0.4864, 0.619, 0.4864, 0.6261, 0.4708, 0.6261, 0.4708, 0.6118, 0.4864, 0.6118, 0.4864, 0.619, 0.4708, 0.619, 0.4708, 0.6058, 0.4864, 0.6058, 0.4864, 0.6118, 0.4708, 0.6118, 0.4864, 0.3901, 0.4708, 0.3901, 0.4708, 0.3838, 0.4864, 0.3838, 0.4864, 0.3977, 0.4708, 0.3977, 0.4708, 0.3901, 0.4864, 0.3901, 0.4864, 0.4054, 0.4708, 0.4054, 0.4708, 0.3977, 0.4864, 0.3977, 0.4864, 0.4121, 0.4708, 0.4121, 0.4708, 0.4054, 0.4864, 0.4054, 0.4864, 0.6653, 0.4864, 0.6713, 0.4708, 0.6713, 0.4708, 0.6653, 0.4864, 0.6713, 0.4864, 0.6785, 0.4708, 0.6785, 0.4708, 0.6713, 0.4863, 0.7451, 0.4708, 0.7451, 0.4708, 0.738, 0.4863, 0.738, 0.4863, 0.7511, 0.4708, 0.7511, 0.4708, 0.7451, 0.4863, 0.7451, 0.4863, 0.4856, 0.4708, 0.4856, 0.4708, 0.4789, 0.4863, 0.4789, 0.4862, 0.4933, 0.4709, 0.4933, 0.4708, 0.4909, 0.4708, 0.4856, 0.4863, 0.4856, 0.4863, 0.4909, 0.4862, 0.4933, 0.4861, 0.5009, 0.4711, 0.5009, 0.4709, 0.4933, 0.4861, 0.5009, 0.4859, 0.5072, 0.4712, 0.5072, 0.4711, 0.5009, 0.4709, 0.8046, 0.4854, 0.8046, 0.4855, 0.8106, 0.4708, 0.8106, 0.471, 0.7975, 0.4854, 0.7975, 0.4854, 0.8046, 0.4709, 0.8046, 0.4709, 0.7904, 0.4854, 0.7904, 0.4854, 0.7975, 0.471, 0.7975, 0.4708, 0.7843, 0.4855, 0.7843, 0.4854, 0.7904, 0.4709, 0.7904, 0.4861, 0.517, 0.4711, 0.517, 0.4712, 0.5107, 0.4859, 0.5107, 0.4862, 0.5246, 0.4709, 0.5246, 0.4711, 0.517, 0.4861, 0.517, 0.4862, 0.5246, 0.4863, 0.5269, 0.4863, 0.5323, 0.4708, 0.5323, 0.4708, 0.5269, 0.4709, 0.5246, 0.4708, 0.5323, 0.4863, 0.5323, 0.4863, 0.5389, 0.4708, 0.5389, 0.4708, 0.7308, 0.4708, 0.7248, 0.4863, 0.7248, 0.4863, 0.7308, 0.4708, 0.738, 0.4708, 0.7308, 0.4863, 0.7308, 0.4863, 0.738, 0.4864, 0.7082, 0.4864, 0.7153, 0.4708, 0.7153, 0.4708, 0.7082, 0.4864, 0.7153, 0.4864, 0.7214, 0.4708, 0.7214, 0.4708, 0.7153, 0.4864, 0.4155, 0.4864, 0.4222, 0.4708, 0.4222, 0.4708, 0.4155, 0.4864, 0.4222, 0.4864, 0.4299, 0.4708, 0.4299, 0.4708, 0.4222, 0.4864, 0.4299, 0.4864, 0.4375, 0.4708, 0.4375, 0.4708, 0.4299, 0.4864, 0.4375, 0.4864, 0.4438, 0.4708, 0.4438, 0.4708, 0.4375, 0.4708, 0.6558, 0.4864, 0.6558, 0.4864, 0.6619, 0.4708, 0.6619, 0.4708, 0.6487, 0.4864, 0.6487, 0.4864, 0.6558, 0.4708, 0.6558, 0.4708, 0.6416, 0.4864, 0.6416, 0.4864, 0.6487, 0.4708, 0.6487, 0.4708, 0.6356, 0.4864, 0.6356, 0.4864, 0.6416, 0.4708, 0.6416, 0.4864, 0.4536, 0.4708, 0.4536, 0.4708, 0.4472, 0.4864, 0.4472, 0.4864, 0.4612, 0.4708, 0.4612, 0.4708, 0.4536, 0.4864, 0.4536, 0.4864, 0.4689, 0.4708, 0.4689, 0.4708, 0.4612, 0.4864, 0.4612, 0.4864, 0.4755, 0.4708, 0.4755, 0.4708, 0.4689, 0.4864, 0.4689, 0.4864, 0.6951, 0.4864, 0.7011, 0.4708, 0.7011, 0.4708, 0.6951, 0.4864, 0.7011, 0.4864, 0.7082, 0.4708, 0.7082, 0.4708, 0.7011, 0.4863, 0.7748, 0.4708, 0.7748, 0.4708, 0.7677, 0.4863, 0.7677, 0.4863, 0.7809, 0.4708, 0.7809, 0.4708, 0.7748, 0.4863, 0.7748, 0.4863, 0.549, 0.4708, 0.549, 0.4708, 0.5424, 0.4863, 0.5424, 0.4708, 0.5544, 0.4708, 0.549, 0.4863, 0.549, 0.4863, 0.5544, 0.4862, 0.5567, 0.4709, 0.5567, 0.4709, 0.5567, 0.4862, 0.5567, 0.4861, 0.5643, 0.4711, 0.5643, 0.4861, 0.5643, 0.4859, 0.5706, 0.4712, 0.5706, 0.4711, 0.5643, 0.4709, 0.8343, 0.4854, 0.8343, 0.4855, 0.8404, 0.4708, 0.8404, 0.471, 0.8272, 0.4854, 0.8272, 0.4854, 0.8343, 0.4709, 0.8343, 0.4709, 0.8201, 0.4854, 0.8201, 0.4854, 0.8272, 0.471, 0.8272, 0.4708, 0.8141, 0.4855, 0.8141, 0.4854, 0.8201, 0.4709, 0.8201, 0.4861, 0.5804, 0.4711, 0.5804, 0.4712, 0.5741, 0.4859, 0.5741, 0.4862, 0.588, 0.4709, 0.588, 0.4711, 0.5804, 0.4861, 0.5804, 0.4863, 0.5904, 0.4863, 0.5957, 0.4708, 0.5957, 0.4708, 0.5904, 0.4709, 0.588, 0.4862, 0.588, 0.4708, 0.5957, 0.4863, 0.5957, 0.4863, 0.6023, 0.4708, 0.6023, 0.4708, 0.7606, 0.4708, 0.7546, 0.4863, 0.7546, 0.4863, 0.7606, 0.4708, 0.7677, 0.4708, 0.7606, 0.4863, 0.7606, 0.4863, 0.7677])
me_wooden_ladle.materials.append(mat_wood_ladle)
me_wooden_ladle.use_mirror_vertex_groups = False
me_wooden_ladle.update()

# ---- objects
ob_wooden_ladle = bpy.data.objects.new('wooden_ladle', me_wooden_ladle)
ob_wooden_ladle_1 = bpy.data.objects.new('Wooden_ladle', None)

# ---- transforms, parenting, visibility, modifiers, constraints
ob_wooden_ladle.parent = ob_wooden_ladle_1
ob_wooden_ladle.location = (0.0, 0.0, 0.0)
ob_wooden_ladle.delta_rotation_euler = (-1.571, 1.571, 0.0)
ob_wooden_ladle.delta_scale = (0.004342, 0.004342, 0.004668)
ob_wooden_ladle.lock_rotations_4d = False
ob_wooden_ladle.empty_display_type = 'ARROWS'
ob_wooden_ladle.lineart.crease_threshold = 0.0
ob_wooden_ladle_1.location = (0.0, 0.0, 0.0)
ob_wooden_ladle_1.empty_display_size = 0.1

# ---- collection membership
scene.collection.objects.link(ob_wooden_ladle)
scene.collection.objects.link(ob_wooden_ladle_1)

# ---- scene / render settings (as saved in the file)
scene.frame_start = 1; scene.frame_end = 250; scene.frame_set(1)
scene.render.engine = 'BLENDER_EEVEE_NEXT'
bpy.context.view_layer.update()

# ---- added for rendering (the .blend has no active camera and no usable light): camera, sun
cam_auto = bpy.data.cameras.new('AutoCamera')
cam_auto.lens = 50.0
cam_auto.sensor_width = 36.0
cam_auto.clip_end = 1000.0
ob_auto_camera = bpy.data.objects.new('AutoCamera', cam_auto)
scene.collection.objects.link(ob_auto_camera)
ob_auto_camera.location = (0.215495, -0.254755, 0.169837)
ob_auto_camera.rotation_euler = (1.09748, -7.21219e-08, 0.694738)
scene.camera = ob_auto_camera
light_auto_sun = bpy.data.lights.new('AutoSun', 'SUN')
light_auto_sun.energy = 3.0
light_auto_sun.angle = 0.0523599
ob_auto_sun = bpy.data.objects.new('AutoSun', light_auto_sun)
scene.collection.objects.link(ob_auto_sun)
ob_auto_sun.rotation_euler = (0.872665, 0.174533, 0.523599)
bpy.context.view_layer.update()
